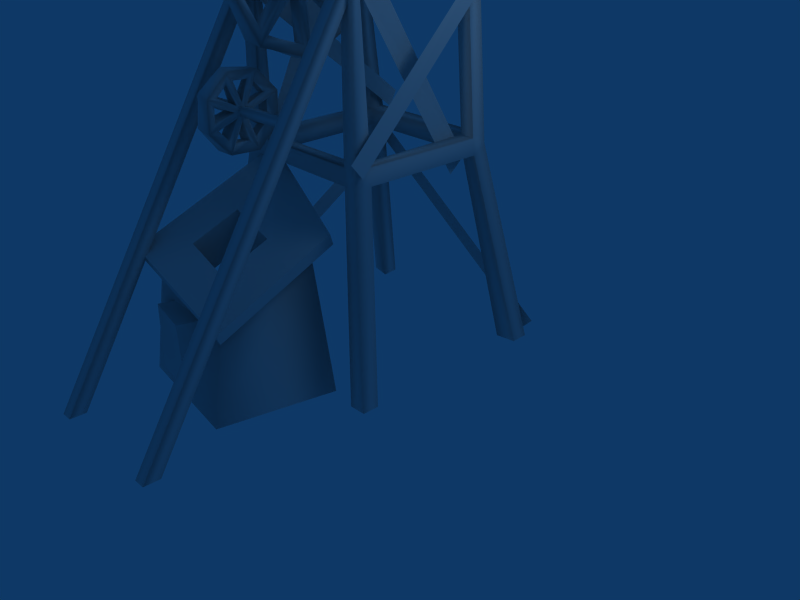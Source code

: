 # Source: elevator.blend  (saved by Blender 2.71.0; exported with 4.5.12 LTS)
import bpy
from mathutils import Matrix  # noqa: F401  (used for matrix-valued properties, if any)

bpy.ops.wm.read_factory_settings(use_empty=True)
scene = bpy.context.scene
scene.name = 'Scene'

# ---- collections
col_collection_1 = bpy.data.collections.new('Collection 1'); scene.collection.children.link(col_collection_1)

# ---- materials (node trees are filled in below, after node groups)
mat_material = bpy.data.materials.new('Material')
mat_material.alpha_threshold = 0.0
mat_material.preview_render_type = 'FLAT'
mat_material.diffuse_color = (0.8, 0.7999, 0.7999, 1.0)
mat_material.roughness = 0.5
mat_material.line_color = (0.0, 0.0, 0.0, 1.0)

# ---- material node trees

# ---- world
world_world = bpy.data.worlds.new('World'); scene.world = world_world
world_world.color = (0.05656, 0.2208, 0.4)
world_world.use_sun_shadow = False
world_world.sun_shadow_jitter_overblur = 0.0
world_world.cycles.sampling_method = 'MANUAL'
world_world.cycles.sample_map_resolution = 256

# ---- cameras
cam_camera = bpy.data.cameras.new('Camera')
cam_camera.passepartout_alpha = 0.2
cam_camera.clip_end = 100.0
cam_camera.lens = 35.0
cam_camera.sensor_width = 32.0
cam_camera.sensor_height = 18.0
cam_camera.ortho_scale = 7.314
cam_camera.show_passepartout = False
cam_camera.show_safe_areas = True
cam_camera.dof.focus_distance = 0.0
cam_camera.dof.aperture_fstop = 128.0

# ---- lights
light_spot = bpy.data.lights.new('Spot', 'POINT')
light_spot.transmission_factor = 0.0
light_spot.cutoff_distance = 30.0
light_spot.energy = 100.0
light_spot.shadow_buffer_clip_start = 1.001
light_spot.shadow_soft_size = 1.0
light_spot.shadow_maximum_resolution = 0.006
light_spot.use_absolute_resolution = True
light_spot.cycles.use_multiple_importance_sampling = False

# ---- meshes
me_elev = bpy.data.meshes.new('Elev')
me_elev.from_pydata([(-0.8014, -1.761, 3.109), (-0.8014, -1.761, 3.199), (0.8014, -1.761, 3.109), (0.8014, -1.761, 3.199), (0.8014, -1.669, 3.109), (0.8014, -1.669, 3.199), (-0.8014, -1.669, 3.109), (-0.8014, -1.669, 3.199), (-0.8738, -3.548, 0.02443), (-0.8738, -3.745, 0.02899), (-0.7262, -3.548, 0.02443), (-0.7262, -3.745, 0.02899), (-0.7262, -0.8913, 4.311), (-0.7262, -0.9569, 4.494), (-0.8738, -0.8913, 4.311), (-0.8738, -0.9569, 4.494), (0.7262, -3.548, 0.02443), (0.7262, -3.745, 0.02899), (0.8738, -3.548, 0.02443), (0.8738, -3.745, 0.02899), (0.8738, -0.8913, 4.311), (0.8738, -0.9569, 4.494), (0.7262, -0.8913, 4.311), (0.7262, -0.9569, 4.494), (0.09198, -2.14, 2.994), (0.09198, -2.125, 3.338), (-0.09198, -2.107, 3.373), (0.09198, -1.309, 2.958), (0.09198, -1.563, 2.725), (-0.09198, -1.6, 2.713), (0.09198, -1.717, 3.148), (0.09198, -1.294, 3.302), (-0.09198, -1.327, 2.923), (0.09198, -1.907, 2.74), (-0.09198, -2.152, 3.032), (0.09198, -1.527, 3.556), (-0.09198, -1.282, 3.265), (0.09198, -1.871, 3.571), (-0.09198, -1.492, 3.538), (-0.09198, -1.942, 2.758), (-0.09198, -1.834, 3.583), (0.04656, -1.568, 2.863), (0.0617, -1.654, 3.079), (0.04656, -1.446, 2.975), (0.04656, -2.024, 3.244), (0.0617, -1.811, 3.152), (0.04656, -2.031, 3.079), (0.04656, -1.41, 3.052), (0.0617, -1.623, 3.144), (0.04656, -1.402, 3.217), (0.04656, -1.432, 3.297), (0.0617, -1.648, 3.211), (0.04656, -1.544, 3.419), (0.04656, -2.002, 2.999), (0.0617, -1.786, 3.085), (0.04656, -1.89, 2.877), (0.04656, -1.621, 3.455), (0.0617, -1.713, 3.242), (0.04656, -1.786, 3.463), (0.04656, -1.866, 3.433), (0.0617, -1.78, 3.217), (0.04656, -1.988, 3.322), (0.04656, -1.813, 2.841), (0.0617, -1.721, 3.055), (0.04656, -1.648, 2.834), (-0.0765, -1.593, 2.851), (-0.09164, -1.66, 3.074), (-0.0765, -1.462, 2.952), (-0.0765, -2.015, 3.271), (-0.09164, -1.81, 3.16), (-0.0765, -2.036, 3.107), (-0.0765, -1.419, 3.025), (-0.09164, -1.624, 3.136), (-0.0765, -1.398, 3.19), (-0.0765, -1.42, 3.272), (-0.09164, -1.643, 3.205), (-0.0765, -1.521, 3.403), (-0.0765, -2.014, 3.024), (-0.09164, -1.791, 3.091), (-0.0765, -1.913, 2.893), (-0.0765, -1.594, 3.446), (-0.09164, -1.705, 3.241), (-0.0765, -1.759, 3.467), (-0.0765, -1.841, 3.445), (-0.09164, -1.774, 3.222), (-0.0765, -1.972, 3.344), (-0.0765, -1.84, 2.85), (-0.09164, -1.729, 3.055), (-0.0765, -1.675, 2.829), (0.09333, -1.756, 4.325), (0.09333, -1.558, 4.953), (-0.09333, -1.508, 5.008), (0.09333, -0.2415, 3.847), (0.09333, -0.8251, 3.544), (-0.09333, -0.9, 3.54), (0.09333, -0.9, 4.4), (0.09333, -0.04369, 4.475), (-0.09333, -0.2922, 3.792), (0.09333, -1.453, 3.742), (-0.09333, -1.76, 4.4), (0.09333, -0.3475, 5.058), (-0.09333, -0.04042, 4.4), (0.09333, -0.9749, 5.256), (-0.09333, -0.2922, 5.008), (-0.09333, -1.508, 3.792), (-0.09333, -0.9, 5.26), (0.03383, -0.7932, 3.697), (0.06738, -0.8347, 4.275), (0.03383, -0.3857, 3.909), (0.03383, -1.472, 4.821), (0.06738, -1.035, 4.443), (0.03383, -1.611, 4.383), (0.03383, -0.3276, 3.979), (0.06738, -0.7651, 4.357), (0.03383, -0.1894, 4.417), (0.03383, -0.1973, 4.507), (0.06738, -0.7746, 4.465), (0.03383, -0.4094, 4.914), (0.03383, -1.603, 4.293), (0.06738, -1.025, 4.335), (0.03383, -1.391, 3.886), (0.03383, -0.4787, 4.972), (0.06738, -0.8575, 4.535), (0.03383, -0.9168, 5.111), (0.03383, -1.007, 5.103), (0.06738, -0.9653, 4.525), (0.03383, -1.414, 4.891), (0.03383, -1.321, 3.828), (0.06738, -0.9425, 4.265), (0.03383, -0.8832, 3.689), (-0.03357, -0.8548, 3.691), (-0.06713, -0.8459, 4.269), (-0.03357, -0.4304, 3.866), (-0.03357, -1.434, 4.87), (-0.06713, -1.031, 4.454), (-0.03357, -1.609, 4.445), (-0.03357, -0.3665, 3.93), (-0.06713, -0.7693, 4.346), (-0.03357, -0.1907, 4.355), (-0.03357, -0.1907, 4.445), (-0.06713, -0.7693, 4.454), (-0.03357, -0.3665, 4.87), (-0.03357, -1.609, 4.355), (-0.06713, -1.031, 4.346), (-0.03357, -1.434, 3.93), (-0.03357, -0.4304, 4.934), (-0.06713, -0.8459, 4.531), (-0.03357, -0.8548, 5.109), (-0.03357, -0.9452, 5.109), (-0.06713, -0.9541, 4.531), (-0.03357, -1.37, 4.934), (-0.03357, -1.37, 3.866), (-0.06713, -0.9541, 4.269), (-0.03357, -0.9452, 3.691), (0.7571, -0.8654, 4.382), (0.772, 0.6116, 4.356), (0.9473, 0.6157, 4.351), (0.7581, 0.787, 4.353), (0.937, 0.7886, 4.557), (0.9965, 0.8917, 2.475), (-0.7048, 0.6815, 2.606), (0.8097, 0.6998, 2.577), (0.8063, 0.8844, 2.588), (-0.7323, 0.6828, 4.329), (-0.7204, 0.523, 4.329), (1.284, -1.296, -0.08003), (1.284, -1.086, -0.08175), (0.9741, -0.8233, 2.359), (-0.6727, -0.8418, 2.592), (-0.9011, 0.6773, 2.603), (-0.8943, -0.8544, 4.385), (-0.7018, -0.8513, 4.384), (-0.9132, 0.5096, 4.322), (-0.6807, -0.8438, 2.397), (-1.084, -1.053, 0.03958), (-1.329, -1.102, 0.04503), (-1.336, -1.311, 0.03919), (-1.14, -1.308, 0.03455), (-0.6971, -1.034, 2.407), (0.7895, -0.8201, 2.557), (0.9697, -0.8229, 2.566), (0.7757, -1.018, 2.359), (1.07, -1.297, -0.08107), (0.9567, -1.019, 2.473), (-0.919, 0.6578, 4.517), (-0.7118, 0.8747, 2.621), (0.9945, 0.699, 2.565), (1.003, 0.7184, 2.362), (1.378, 1.146, -0.077), (1.391, 1.349, -0.06082), (-0.7055, 0.7017, 2.405), (-0.8703, -0.8509, 2.415), (1.194, 1.352, -0.05412), (0.8195, 0.9019, 2.385), (-0.6842, -1.031, 2.602), (-0.7157, 0.898, 2.421), (-1.05, 1.364, 0.06602), (-1.255, 1.369, 0.07562), (-0.8764, -1.034, 2.518), (0.7507, -0.9563, 4.38), (0.7556, -0.8669, 4.49), (-0.7077, -0.8476, 4.488), (-0.9029, -0.9368, 4.486), (-0.719, 0.5147, 4.529), (0.7745, 0.6054, 4.567), (0.9218, -0.9642, 4.486), (-1.007, 1.128, 0.07675), (-0.9027, 0.7035, 2.406), (0.7738, -1.016, 2.566), (-0.7057, -0.9391, 4.382), (0.7908, -0.8215, 2.349), (0.9282, -0.8721, 4.382), (-0.9077, 0.8832, 2.516), (1.023, -1.04, -0.0827), (0.8165, 0.7153, 2.367), (1.134, 1.105, -0.06981), (-0.8625, -0.8446, 2.606), (-1.261, 1.178, 0.08903), (0.9928, 0.9162, 4.326), (1.003, 0.7878, 4.503), (1.029, -0.9831, 2.486), (1.011, -1.118, 2.66), (0.7633, -0.6871, 4.732), (0.7512, -0.9009, 4.56), (0.8168, 0.736, 2.313), (0.8223, 0.5197, 2.143), (-0.6343, 0.9351, 2.608), (-0.6401, 1.036, 2.795), (-0.6319, -1.125, 4.228), (-0.634, -1.004, 4.411), (-0.9166, 0.4886, 4.562), (-0.9109, 0.2966, 4.713), (-0.8807, -0.6642, 2.192), (-0.882, -0.8976, 2.339), (-0.969, 1.002, 2.244), (-0.8218, 0.9648, 2.402), (1.297, 1.425, 0.002436), (1.447, 1.396, 0.1466), (0.3847, -2.406, 1.144), (-0.7544, -2.385, 1.54), (-1.047, -2.481, 0.02493), (0.4646, -1.288, 1.68), (0.5121, -2.693, 0.007221), (-0.4982, -1.126, 2.232), (0.7325, -1.233, -0.0569), (-0.4941, -1.413, 1.502), (0.05952, -1.411, 1.285), (0.1863, -1.631, 1.781), (-0.5685, -1.966, 1.234), (-0.3597, -1.623, 1.97), (0.1366, -2.199, 1.514), (0.6055, -2.618, 1.139), (0.5728, -2.56, 1.004), (-0.9349, -2.547, 1.517), (0.003501, -1.973, 1.019), (-0.4211, -2.182, 1.709), (-0.6974, -0.8579, 2.356), (0.6568, -1.112, 1.707), (-0.8881, -2.601, 1.648), (0.6857, -1.173, 1.849), (-0.6511, -0.8676, 2.485), (-0.9478, -1.097, 0.03143), (-0.09761, -2.679, 1.015), (-0.6481, -2.578, 1.04), (-0.6622, -2.589, 0.2341), (0.05316, -2.327, 1.038), (-0.07849, -2.674, 0.2146), (-0.5055, -2.387, 0.2659), (-0.4901, -2.313, 1.073), (0.06917, -2.4, 0.2333), (-0.9323, 1.161, 2.041), (-0.9152, 1.009, 2.207), (-1.303, -1.289, 0.1671), (-1.282, -1.427, 0.3485)], [], [(1, 0, 3), (2, 0, 6), (7, 5, 4), (5, 7, 1), (3, 0, 2), (4, 2, 6), (6, 7, 4), (3, 5, 1), (13, 15, 9), (13, 11, 10), (10, 8, 14), (9, 15, 14), (11, 13, 9), (12, 13, 10), (12, 10, 14), (8, 9, 14), (21, 23, 17), (21, 19, 18), (18, 16, 22), (17, 23, 22), (19, 21, 17), (20, 21, 18), (20, 18, 22), (16, 17, 22), (24, 25, 26), (27, 28, 29), (81, 82, 58), (80, 81, 57), (31, 27, 32), (85, 83, 59), (33, 24, 34), (35, 31, 36), (84, 85, 61), (83, 84, 60), (37, 35, 38), (88, 86, 62), (28, 33, 39), (25, 37, 40), (87, 88, 64), (86, 87, 63), (34, 24, 26), (32, 27, 29), (36, 31, 32), (39, 33, 34), (38, 35, 36), (40, 37, 38), (29, 28, 39), (26, 25, 40), (43, 41, 28), (41, 42, 30), (42, 43, 27), (46, 44, 25), (44, 45, 30), (45, 46, 24), (49, 47, 27), (47, 48, 30), (48, 49, 31), (52, 50, 31), (50, 51, 30), (51, 52, 35), (55, 53, 24), (53, 54, 30), (54, 55, 33), (58, 56, 35), (56, 57, 30), (57, 58, 37), (61, 59, 37), (59, 60, 30), (60, 61, 25), (64, 62, 33), (62, 63, 30), (63, 64, 28), (67, 65, 41), (66, 67, 43), (65, 66, 42), (70, 68, 44), (69, 70, 46), (68, 69, 45), (73, 71, 47), (72, 73, 49), (71, 72, 48), (76, 74, 50), (75, 76, 52), (74, 75, 51), (79, 77, 53), (78, 79, 55), (77, 78, 54), (82, 80, 56), (57, 81, 58), (56, 80, 57), (61, 85, 59), (60, 84, 61), (59, 83, 60), (64, 88, 62), (63, 87, 64), (62, 86, 63), (27, 43, 28), (28, 41, 30), (30, 42, 27), (24, 46, 25), (25, 44, 30), (30, 45, 24), (31, 49, 27), (27, 47, 30), (30, 48, 31), (35, 52, 31), (31, 50, 30), (30, 51, 35), (33, 55, 24), (24, 53, 30), (30, 54, 33), (37, 58, 35), (35, 56, 30), (30, 57, 37), (25, 61, 37), (37, 59, 30), (30, 60, 25), (28, 64, 33), (33, 62, 30), (30, 63, 28), (43, 67, 41), (42, 66, 43), (41, 65, 42), (46, 70, 44), (45, 69, 46), (44, 68, 45), (49, 73, 47), (48, 72, 49), (47, 71, 48), (52, 76, 50), (51, 75, 52), (50, 74, 51), (55, 79, 53), (54, 78, 55), (53, 77, 54), (58, 82, 56), (89, 90, 91), (92, 93, 94), (146, 147, 123), (145, 146, 122), (96, 92, 97), (150, 148, 124), (98, 89, 99), (100, 96, 101), (149, 150, 126), (148, 149, 125), (102, 100, 103), (153, 151, 127), (93, 98, 104), (90, 102, 105), (152, 153, 129), (151, 152, 128), (99, 89, 91), (97, 92, 94), (101, 96, 97), (104, 98, 99), (103, 100, 101), (105, 102, 103), (94, 93, 104), (91, 90, 105), (108, 106, 93), (106, 107, 95), (107, 108, 92), (111, 109, 90), (109, 110, 95), (110, 111, 89), (114, 112, 92), (112, 113, 95), (113, 114, 96), (117, 115, 96), (115, 116, 95), (116, 117, 100), (120, 118, 89), (118, 119, 95), (119, 120, 98), (123, 121, 100), (121, 122, 95), (122, 123, 102), (126, 124, 102), (124, 125, 95), (125, 126, 90), (129, 127, 98), (127, 128, 95), (128, 129, 93), (132, 130, 106), (131, 132, 108), (130, 131, 107), (135, 133, 109), (134, 135, 111), (133, 134, 110), (138, 136, 112), (137, 138, 114), (136, 137, 113), (141, 139, 115), (140, 141, 117), (139, 140, 116), (144, 142, 118), (143, 144, 120), (142, 143, 119), (147, 145, 121), (122, 146, 123), (121, 145, 122), (126, 150, 124), (125, 149, 126), (124, 148, 125), (129, 153, 127), (128, 152, 129), (127, 151, 128), (92, 108, 93), (93, 106, 95), (95, 107, 92), (89, 111, 90), (90, 109, 95), (95, 110, 89), (96, 114, 92), (92, 112, 95), (95, 113, 96), (100, 117, 96), (96, 115, 95), (95, 116, 100), (98, 120, 89), (89, 118, 95), (95, 119, 98), (102, 123, 100), (100, 121, 95), (95, 122, 102), (90, 126, 102), (102, 124, 95), (95, 125, 90), (93, 129, 98), (98, 127, 95), (95, 128, 93), (108, 132, 106), (107, 131, 108), (106, 130, 107), (111, 135, 109), (110, 134, 111), (109, 133, 110), (114, 138, 112), (113, 137, 114), (112, 136, 113), (117, 141, 115), (116, 140, 117), (115, 139, 116), (120, 144, 118), (119, 143, 120), (118, 142, 119), (123, 147, 121), (154, 155, 156), (157, 158, 159), (160, 161, 162), (163, 164, 160), (155, 164, 163), (165, 166, 167), (168, 160, 169), (170, 171, 168), (164, 171, 170), (160, 164, 172), (173, 174, 175), (176, 177, 178), (161, 179, 180), (181, 182, 165), (167, 180, 183), (184, 163, 185), (159, 186, 187), (187, 188, 189), (190, 173, 191), (189, 192, 193), (179, 168, 194), (195, 196, 197), (178, 194, 198), (193, 162, 159), (171, 154, 199), (160, 168, 173), (200, 201, 202), (201, 203, 184), (203, 204, 158), (204, 200, 205), (206, 190, 207), (185, 162, 193), (158, 156, 186), (183, 208, 181), (156, 155, 161), (161, 160, 190), (209, 199, 205), (168, 179, 210), (164, 155, 204), (211, 156, 158), (154, 211, 180), (155, 157, 162), (209, 202, 198), (157, 163, 184), (211, 205, 183), (199, 154, 179), (171, 209, 194), (212, 185, 195), (205, 199, 208), (208, 194, 178), (210, 213, 182), (173, 210, 181), (174, 173, 178), (186, 180, 167), (214, 215, 188), (210, 214, 187), (213, 210, 167), (154, 171, 201), (190, 206, 196), (214, 190, 195), (215, 214, 193), (171, 164, 203), (211, 154, 156), (162, 157, 159), (185, 160, 162), (185, 163, 160), (157, 155, 163), (183, 165, 167), (216, 168, 169), (216, 170, 168), (172, 164, 170), (169, 160, 172), (191, 173, 175), (198, 176, 178), (186, 161, 180), (183, 181, 165), (212, 184, 185), (159, 187, 189), (207, 190, 191), (159, 189, 193), (208, 179, 194), (212, 195, 197), (209, 171, 199), (190, 160, 173), (205, 200, 202), (202, 201, 184), (184, 203, 158), (158, 204, 205), (217, 206, 207), (195, 185, 193), (159, 158, 186), (186, 156, 161), (214, 161, 190), (202, 209, 205), (173, 168, 210), (203, 164, 204), (205, 211, 158), (179, 154, 180), (161, 155, 162), (194, 209, 198), (158, 157, 184), (180, 211, 183), (208, 199, 179), (168, 171, 194), (183, 205, 208), (181, 208, 178), (181, 210, 182), (178, 173, 181), (177, 174, 178), (187, 186, 167), (187, 214, 188), (167, 210, 187), (166, 213, 167), (200, 154, 201), (195, 190, 196), (193, 214, 195), (192, 215, 193), (201, 171, 203), (218, 219, 220), (219, 221, 220), (222, 223, 224), (223, 225, 224), (226, 227, 228), (227, 229, 228), (230, 231, 232), (231, 233, 232), (234, 236, 235), (235, 236, 237), (238, 239, 240), (241, 238, 242), (243, 241, 244), (245, 246, 247), (248, 245, 249), (247, 250, 251), (254, 248, 255), (251, 258, 253), (259, 251, 252), (260, 259, 257), (250, 255, 258), (255, 249, 260), (249, 247, 259), (242, 238, 240), (244, 241, 242), (261, 243, 244), (249, 245, 247), (255, 248, 249), (259, 247, 251), (250, 254, 255), (252, 251, 253), (257, 259, 252), (256, 260, 257), (251, 250, 258), (258, 255, 260), (260, 249, 259), (262, 263, 264), (265, 262, 266), (266, 264, 267), (265, 268, 263), (266, 262, 264), (269, 265, 266), (269, 266, 267), (262, 265, 263), (270, 271, 272), (271, 273, 272)])
me_elev.polygons.foreach_set('use_smooth', [1, 1, 1, 1, 1, 1, 1, 1, 1, 1, 1, 1, 1, 1, 1, 1, 1, 1, 1, 1, 1, 1, 1, 1, 1, 1, 1, 1, 1, 0, 1, 1, 1, 1, 1, 0, 1, 1, 1, 1, 1, 1, 1, 1, 1, 1, 1, 1, 1, 1, 1, 1, 1, 1, 1, 1, 1, 1, 1, 1, 1, 1, 1, 1, 1, 1, 1, 1, 1, 1, 1, 1, 0, 1, 1, 0, 1, 1, 0, 1, 1, 0, 1, 1, 0, 1, 1, 0, 1, 1, 0, 1, 1, 0, 1, 1, 1, 1, 1, 1, 1, 1, 1, 1, 1, 1, 1, 1, 1, 1, 1, 1, 1, 1, 1, 1, 1, 1, 1, 1, 0, 1, 1, 0, 1, 1, 0, 1, 1, 0, 1, 1, 0, 1, 1, 0, 1, 1, 1, 1, 1, 0, 1, 1, 1, 1, 1, 0, 1, 1, 1, 1, 1, 1, 1, 1, 1, 1, 1, 1, 1, 1, 1, 1, 1, 1, 1, 1, 1, 1, 1, 1, 1, 1, 1, 1, 1, 1, 1, 1, 1, 1, 1, 1, 0, 1, 1, 0, 1, 1, 0, 1, 1, 0, 1, 1, 0, 1, 1, 0, 1, 1, 0, 1, 1, 0, 1, 1, 1, 1, 1, 1, 1, 1, 1, 1, 1, 1, 1, 1, 1, 1, 1, 1, 1, 1, 1, 1, 1, 1, 1, 1, 0, 1, 1, 0, 1, 1, 0, 1, 1, 0, 1, 1, 0, 1, 1, 0, 1, 1, 1, 1, 1, 1, 1, 1, 1, 1, 1, 1, 1, 1, 1, 1, 1, 1, 1, 1, 1, 1, 1, 1, 1, 1, 1, 1, 1, 1, 1, 1, 1, 1, 1, 1, 1, 1, 1, 1, 1, 1, 1, 1, 1, 1, 1, 1, 1, 1, 1, 1, 1, 1, 1, 1, 1, 1, 1, 1, 1, 1, 1, 1, 1, 1, 1, 1, 1, 1, 1, 1, 1, 1, 1, 1, 1, 1, 1, 1, 1, 1, 1, 1, 1, 1, 1, 1, 1, 1, 1, 1, 1, 1, 1, 1, 1, 1, 1, 1, 1, 1, 1, 1, 1, 1, 1, 1, 1, 1, 1, 1, 1, 1, 1, 1, 1, 1, 0, 0, 0, 0, 0, 0, 0, 0, 0, 0, 1, 1, 1, 0, 0, 0, 0, 0, 0, 0, 0, 0, 0, 1, 1, 1, 0, 0, 0, 0, 0, 0, 0, 0, 0, 0, 0, 0, 0, 0, 0, 0, 0, 0, 0, 0])
_uv = me_elev.uv_layers.new(name='UVTex')
_uv.uv.foreach_set('vector', [0.562, 0.9164, 0.562, 0.936, 0.2574, 0.9164, 0.2574, 0.937, 0.562, 0.936, 0.562, 0.9536, 0.562, 0.9712, 0.2574, 0.9722, 0.2574, 0.9546, 0.2574, 0.9722, 0.562, 0.9712, 0.562, 0.9937, 0.2574, 0.9164, 0.562, 0.936, 0.2574, 0.937, 0.2574, 0.9546, 0.2574, 0.937, 0.562, 0.9536, 0.562, 0.9536, 0.562, 0.9712, 0.2574, 0.9546, 0.2574, 0.9927, 0.2574, 0.9722, 0.562, 0.9937, 0.9659, 0.01081, 0.9926, 0.01081, 0.9919, 0.9944, 0.9659, 0.01081, 0.9652, 0.9944, 0.9391, 0.9944, 0.9391, 0.9944, 0.9155, 0.9944, 0.9141, 0.01081, 0.8887, 0.9944, 0.8887, 0.01081, 0.9141, 0.01081, 0.9652, 0.9944, 0.9659, 0.01081, 0.9919, 0.9944, 0.9377, 0.01081, 0.9659, 0.01081, 0.9391, 0.9944, 0.9377, 0.01081, 0.9391, 0.9944, 0.9141, 0.01081, 0.9155, 0.9944, 0.8887, 0.9944, 0.9141, 0.01081, 0.9658, 0.01078, 0.9925, 0.01078, 0.9918, 0.9944, 0.9658, 0.01078, 0.9651, 0.9944, 0.939, 0.9944, 0.939, 0.9944, 0.9154, 0.9944, 0.9141, 0.01078, 0.8886, 0.9944, 0.8886, 0.01078, 0.9141, 0.01078, 0.9651, 0.9944, 0.9658, 0.01078, 0.9918, 0.9944, 0.9376, 0.01078, 0.9658, 0.01078, 0.939, 0.9944, 0.9376, 0.01078, 0.939, 0.9944, 0.9141, 0.01078, 0.9154, 0.9944, 0.8886, 0.9944, 0.9141, 0.01078, 0.2691, 0.8825, 0.3355, 0.8823, 0.3355, 0.9039, 0.3355, 0.8823, 0.2691, 0.8825, 0.2691, 0.9041, 0.3294, 0.8048, 0.2972, 0.8027, 0.2972, 0.7857, 0.2745, 0.8028, 0.2423, 0.8045, 0.2423, 0.7834, 0.2691, 0.8825, 0.3355, 0.8823, 0.3355, 0.9039, 0.2972, 0.8027, 0.2745, 0.8028, 0.2743, 0.7857, 0.3355, 0.8823, 0.2691, 0.8825, 0.2691, 0.9041, 0.3355, 0.8823, 0.2691, 0.8825, 0.2691, 0.9041, 0.3294, 0.8048, 0.2972, 0.8027, 0.2972, 0.7857, 0.2745, 0.8028, 0.2423, 0.8045, 0.2423, 0.7834, 0.2691, 0.8825, 0.3355, 0.8823, 0.3355, 0.9039, 0.2972, 0.8027, 0.2745, 0.8028, 0.2743, 0.7857, 0.2691, 0.8825, 0.3355, 0.8823, 0.3355, 0.9039, 0.3355, 0.8823, 0.2691, 0.8825, 0.2691, 0.9041, 0.3294, 0.8048, 0.2972, 0.8027, 0.2972, 0.7857, 0.2745, 0.8028, 0.2423, 0.8045, 0.2423, 0.7834, 0.2691, 0.9041, 0.2691, 0.8825, 0.3355, 0.9039, 0.3355, 0.9039, 0.3355, 0.8823, 0.2691, 0.9041, 0.2691, 0.9041, 0.2691, 0.8825, 0.3355, 0.9039, 0.3355, 0.9039, 0.3355, 0.8823, 0.2691, 0.9041, 0.3355, 0.9039, 0.3355, 0.8823, 0.2691, 0.9041, 0.2691, 0.9041, 0.2691, 0.8825, 0.3355, 0.9039, 0.2691, 0.9041, 0.2691, 0.8825, 0.3355, 0.9039, 0.3355, 0.9039, 0.3355, 0.8823, 0.2691, 0.9041, 0.528, 0.7966, 0.5103, 0.7801, 0.5109, 0.7562, 0.5103, 0.7801, 0.4935, 0.815, 0.4818, 0.8265, 0.4935, 0.815, 0.528, 0.7966, 0.552, 0.7974, 0.4279, 0.8149, 0.4288, 0.8392, 0.4115, 0.8556, 0.4288, 0.8392, 0.4653, 0.8264, 0.4818, 0.8265, 0.4653, 0.8264, 0.4279, 0.8149, 0.4115, 0.7974, 0.5356, 0.8381, 0.5347, 0.8138, 0.552, 0.7974, 0.5347, 0.8138, 0.4982, 0.8266, 0.4818, 0.8265, 0.4982, 0.8266, 0.5356, 0.8381, 0.552, 0.8556, 0.5116, 0.8728, 0.5282, 0.855, 0.552, 0.8556, 0.5282, 0.855, 0.4933, 0.8382, 0.4818, 0.8265, 0.4933, 0.8382, 0.5116, 0.8728, 0.5109, 0.8968, 0.4519, 0.7802, 0.4353, 0.798, 0.4115, 0.7974, 0.4353, 0.798, 0.4702, 0.8148, 0.4818, 0.8265, 0.4702, 0.8148, 0.4519, 0.7802, 0.4527, 0.7562, 0.4702, 0.8804, 0.4944, 0.8795, 0.5109, 0.8968, 0.4944, 0.8795, 0.4816, 0.843, 0.4818, 0.8265, 0.4816, 0.843, 0.4702, 0.8804, 0.4527, 0.8968, 0.4355, 0.8564, 0.4533, 0.8729, 0.4527, 0.8968, 0.4533, 0.8729, 0.47, 0.8381, 0.4818, 0.8265, 0.47, 0.8381, 0.4355, 0.8564, 0.4115, 0.8556, 0.4934, 0.7727, 0.4691, 0.7735, 0.4527, 0.7562, 0.4691, 0.7735, 0.4819, 0.8101, 0.4818, 0.8265, 0.4819, 0.8101, 0.4934, 0.7727, 0.5109, 0.7562, 0.2972, 0.8027, 0.2745, 0.8028, 0.2743, 0.7857, 0.3294, 0.8048, 0.2972, 0.8027, 0.2972, 0.7857, 0.2745, 0.8028, 0.2423, 0.8045, 0.2423, 0.7834, 0.2972, 0.8027, 0.2745, 0.8028, 0.2743, 0.7857, 0.3294, 0.8048, 0.2972, 0.8027, 0.2972, 0.7857, 0.2745, 0.8028, 0.2423, 0.8045, 0.2423, 0.7834, 0.2972, 0.8027, 0.2745, 0.8028, 0.2743, 0.7857, 0.3294, 0.8048, 0.2972, 0.8027, 0.2972, 0.7857, 0.2745, 0.8028, 0.2423, 0.8045, 0.2423, 0.7834, 0.2972, 0.8027, 0.2745, 0.8028, 0.2743, 0.7857, 0.3294, 0.8048, 0.2972, 0.8027, 0.2972, 0.7857, 0.2745, 0.8028, 0.2423, 0.8045, 0.2423, 0.7834, 0.2972, 0.8027, 0.2745, 0.8028, 0.2743, 0.7857, 0.3294, 0.8048, 0.2972, 0.8027, 0.2972, 0.7857, 0.2745, 0.8028, 0.2423, 0.8045, 0.2423, 0.7834, 0.2972, 0.8027, 0.2745, 0.8028, 0.2743, 0.7857, 0.3294, 0.7836, 0.3294, 0.8048, 0.2972, 0.7857, 0.2743, 0.7857, 0.2745, 0.8028, 0.2423, 0.7834, 0.2972, 0.7857, 0.2972, 0.8027, 0.2743, 0.7857, 0.3294, 0.7836, 0.3294, 0.8048, 0.2972, 0.7857, 0.2743, 0.7857, 0.2745, 0.8028, 0.2423, 0.7834, 0.2972, 0.7857, 0.2972, 0.8027, 0.2743, 0.7857, 0.3294, 0.7836, 0.3294, 0.8048, 0.2972, 0.7857, 0.2743, 0.7857, 0.2745, 0.8028, 0.2423, 0.7834, 0.552, 0.7974, 0.528, 0.7966, 0.5109, 0.7562, 0.5109, 0.7562, 0.5103, 0.7801, 0.4818, 0.8265, 0.4818, 0.8265, 0.4935, 0.815, 0.552, 0.7974, 0.4115, 0.7974, 0.4279, 0.8149, 0.4115, 0.8556, 0.4115, 0.8556, 0.4288, 0.8392, 0.4818, 0.8265, 0.4818, 0.8265, 0.4653, 0.8264, 0.4115, 0.7974, 0.552, 0.8556, 0.5356, 0.8381, 0.552, 0.7974, 0.552, 0.7974, 0.5347, 0.8138, 0.4818, 0.8265, 0.4818, 0.8265, 0.4982, 0.8266, 0.552, 0.8556, 0.5109, 0.8968, 0.5116, 0.8728, 0.552, 0.8556, 0.552, 0.8556, 0.5282, 0.855, 0.4818, 0.8265, 0.4818, 0.8265, 0.4933, 0.8382, 0.5109, 0.8968, 0.4527, 0.7562, 0.4519, 0.7802, 0.4115, 0.7974, 0.4115, 0.7974, 0.4353, 0.798, 0.4818, 0.8265, 0.4818, 0.8265, 0.4702, 0.8148, 0.4527, 0.7562, 0.4527, 0.8968, 0.4702, 0.8804, 0.5109, 0.8968, 0.5109, 0.8968, 0.4944, 0.8795, 0.4818, 0.8265, 0.4818, 0.8265, 0.4816, 0.843, 0.4527, 0.8968, 0.4115, 0.8556, 0.4355, 0.8564, 0.4527, 0.8968, 0.4527, 0.8968, 0.4533, 0.8729, 0.4818, 0.8265, 0.4818, 0.8265, 0.47, 0.8381, 0.4115, 0.8556, 0.5109, 0.7562, 0.4934, 0.7727, 0.4527, 0.7562, 0.4527, 0.7562, 0.4691, 0.7735, 0.4818, 0.8265, 0.4818, 0.8265, 0.4819, 0.8101, 0.5109, 0.7562, 0.2972, 0.7857, 0.2972, 0.8027, 0.2743, 0.7857, 0.3294, 0.7836, 0.3294, 0.8048, 0.2972, 0.7857, 0.2743, 0.7857, 0.2745, 0.8028, 0.2423, 0.7834, 0.2972, 0.7857, 0.2972, 0.8027, 0.2743, 0.7857, 0.3294, 0.7836, 0.3294, 0.8048, 0.2972, 0.7857, 0.2743, 0.7857, 0.2745, 0.8028, 0.2423, 0.7834, 0.2972, 0.7857, 0.2972, 0.8027, 0.2743, 0.7857, 0.3294, 0.7836, 0.3294, 0.8048, 0.2972, 0.7857, 0.2743, 0.7857, 0.2745, 0.8028, 0.2423, 0.7834, 0.2972, 0.7857, 0.2972, 0.8027, 0.2743, 0.7857, 0.3294, 0.7836, 0.3294, 0.8048, 0.2972, 0.7857, 0.2743, 0.7857, 0.2745, 0.8028, 0.2423, 0.7834, 0.2972, 0.7857, 0.2972, 0.8027, 0.2743, 0.7857, 0.3294, 0.7836, 0.3294, 0.8048, 0.2972, 0.7857, 0.2743, 0.7857, 0.2745, 0.8028, 0.2423, 0.7834, 0.2972, 0.7857, 0.2972, 0.8027, 0.2743, 0.7857, 0.2669, 0.8443, 0.3688, 0.8445, 0.3688, 0.869, 0.3688, 0.8445, 0.2669, 0.8443, 0.2669, 0.8689, 0.4189, 0.7763, 0.3508, 0.7715, 0.3508, 0.758, 0.2893, 0.771, 0.2209, 0.7763, 0.221, 0.7527, 0.2669, 0.8443, 0.3688, 0.8445, 0.3688, 0.869, 0.3508, 0.7715, 0.2893, 0.771, 0.2893, 0.7575, 0.3688, 0.8445, 0.2669, 0.8443, 0.2669, 0.8689, 0.3688, 0.8445, 0.2669, 0.8443, 0.2669, 0.8689, 0.4189, 0.7763, 0.3508, 0.7715, 0.3508, 0.758, 0.2893, 0.771, 0.2209, 0.7763, 0.221, 0.7527, 0.2669, 0.8443, 0.3688, 0.8445, 0.3688, 0.869, 0.2893, 0.7575, 0.3508, 0.758, 0.3508, 0.7715, 0.2669, 0.8443, 0.3688, 0.8445, 0.3688, 0.869, 0.3688, 0.8445, 0.2669, 0.8443, 0.2669, 0.8689, 0.221, 0.7527, 0.2893, 0.7575, 0.2893, 0.771, 0.3508, 0.758, 0.419, 0.7528, 0.4189, 0.7763, 0.2669, 0.8689, 0.2669, 0.8443, 0.3688, 0.869, 0.3688, 0.869, 0.3688, 0.8445, 0.2669, 0.8689, 0.2669, 0.8689, 0.2669, 0.8443, 0.3688, 0.869, 0.3688, 0.869, 0.3688, 0.8445, 0.2669, 0.8689, 0.3688, 0.869, 0.3688, 0.8445, 0.2669, 0.8689, 0.2669, 0.8689, 0.2669, 0.8443, 0.3688, 0.869, 0.2669, 0.8689, 0.2669, 0.8443, 0.3688, 0.869, 0.3688, 0.869, 0.3688, 0.8445, 0.2669, 0.8689, 0.1574, 0.769, 0.09862, 0.7706, 0.07783, 0.7506, 0.09862, 0.7706, 0.1287, 0.8517, 0.1284, 0.8727, 0.1287, 0.8517, 0.1574, 0.769, 0.179, 0.7506, 0.03458, 0.9256, 0.07726, 0.966, 0.07783, 0.9948, 0.07726, 0.966, 0.1133, 0.8874, 0.1284, 0.8727, 0.1133, 0.8874, 0.03458, 0.9256, 0.006318, 0.9233, 0.2222, 0.8199, 0.1795, 0.7795, 0.179, 0.7506, 0.1795, 0.7795, 0.1435, 0.8581, 0.1284, 0.8727, 0.1435, 0.8581, 0.2222, 0.8199, 0.2505, 0.8222, 0.2321, 0.9017, 0.2305, 0.843, 0.2505, 0.8222, 0.2305, 0.843, 0.1494, 0.873, 0.1284, 0.8727, 0.1494, 0.873, 0.2321, 0.9017, 0.2505, 0.9233, 0.02469, 0.8438, 0.02631, 0.9025, 0.006318, 0.9233, 0.02631, 0.9025, 0.1074, 0.8724, 0.1284, 0.8727, 0.1074, 0.8724, 0.02469, 0.8438, 0.006317, 0.8222, 0.1812, 0.9665, 0.2216, 0.9239, 0.2505, 0.9233, 0.2216, 0.9239, 0.143, 0.8878, 0.1284, 0.8727, 0.143, 0.8878, 0.1812, 0.9665, 0.179, 0.9948, 0.09942, 0.9764, 0.1582, 0.9748, 0.179, 0.9948, 0.1582, 0.9748, 0.1281, 0.8937, 0.1284, 0.8727, 0.1281, 0.8937, 0.09942, 0.9764, 0.07783, 0.9948, 0.07555, 0.7789, 0.03516, 0.8216, 0.006317, 0.8222, 0.03516, 0.8216, 0.1138, 0.8577, 0.1284, 0.8727, 0.1138, 0.8577, 0.07555, 0.7789, 0.07783, 0.7506, 0.3508, 0.7715, 0.2893, 0.771, 0.2893, 0.7575, 0.4189, 0.7763, 0.3508, 0.7715, 0.3508, 0.758, 0.2893, 0.771, 0.2209, 0.7763, 0.221, 0.7527, 0.3508, 0.7715, 0.2893, 0.771, 0.2893, 0.7575, 0.4189, 0.7763, 0.3508, 0.7715, 0.3508, 0.758, 0.2893, 0.771, 0.2209, 0.7763, 0.221, 0.7527, 0.3508, 0.7715, 0.2893, 0.771, 0.2893, 0.7575, 0.4189, 0.7763, 0.3508, 0.7715, 0.3508, 0.758, 0.2893, 0.771, 0.2209, 0.7763, 0.221, 0.7527, 0.3508, 0.7715, 0.2893, 0.771, 0.2893, 0.7575, 0.4189, 0.7763, 0.3508, 0.7715, 0.3508, 0.758, 0.2893, 0.771, 0.2209, 0.7763, 0.221, 0.7527, 0.3508, 0.7715, 0.2893, 0.771, 0.2893, 0.7575, 0.4189, 0.7763, 0.3508, 0.7715, 0.3508, 0.758, 0.2893, 0.771, 0.2209, 0.7763, 0.221, 0.7527, 0.3508, 0.7715, 0.2893, 0.771, 0.2893, 0.7575, 0.419, 0.7528, 0.4189, 0.7763, 0.3508, 0.758, 0.2893, 0.7575, 0.2893, 0.771, 0.221, 0.7527, 0.3508, 0.758, 0.3508, 0.7715, 0.2893, 0.7575, 0.419, 0.7528, 0.4189, 0.7763, 0.3508, 0.758, 0.2893, 0.7575, 0.2893, 0.771, 0.221, 0.7527, 0.2893, 0.771, 0.2893, 0.7575, 0.3508, 0.7715, 0.2209, 0.7763, 0.221, 0.7527, 0.2893, 0.771, 0.3508, 0.7715, 0.3508, 0.758, 0.4189, 0.7763, 0.179, 0.7506, 0.1574, 0.769, 0.07783, 0.7506, 0.07783, 0.7506, 0.09862, 0.7706, 0.1284, 0.8727, 0.1284, 0.8727, 0.1287, 0.8517, 0.179, 0.7506, 0.006318, 0.9233, 0.03458, 0.9256, 0.07783, 0.9948, 0.07783, 0.9948, 0.07726, 0.966, 0.1284, 0.8727, 0.1284, 0.8727, 0.1133, 0.8874, 0.006318, 0.9233, 0.2505, 0.8222, 0.2222, 0.8199, 0.179, 0.7506, 0.179, 0.7506, 0.1795, 0.7795, 0.1284, 0.8727, 0.1284, 0.8727, 0.1435, 0.8581, 0.2505, 0.8222, 0.2505, 0.9233, 0.2321, 0.9017, 0.2505, 0.8222, 0.2505, 0.8222, 0.2305, 0.843, 0.1284, 0.8727, 0.1284, 0.8727, 0.1494, 0.873, 0.2505, 0.9233, 0.006317, 0.8222, 0.02469, 0.8438, 0.006318, 0.9233, 0.006318, 0.9233, 0.02631, 0.9025, 0.1284, 0.8727, 0.1284, 0.8727, 0.1074, 0.8724, 0.006317, 0.8222, 0.179, 0.9948, 0.1812, 0.9665, 0.2505, 0.9233, 0.2505, 0.9233, 0.2216, 0.9239, 0.1284, 0.8727, 0.1284, 0.8727, 0.143, 0.8878, 0.179, 0.9948, 0.07783, 0.9948, 0.09942, 0.9764, 0.179, 0.9948, 0.179, 0.9948, 0.1582, 0.9748, 0.1284, 0.8727, 0.1284, 0.8727, 0.1281, 0.8937, 0.07783, 0.9948, 0.07783, 0.7506, 0.07555, 0.7789, 0.006317, 0.8222, 0.006317, 0.8222, 0.03516, 0.8216, 0.1284, 0.8727, 0.1284, 0.8727, 0.1138, 0.8577, 0.07783, 0.7506, 0.3508, 0.758, 0.3508, 0.7715, 0.2893, 0.7575, 0.419, 0.7528, 0.4189, 0.7763, 0.3508, 0.758, 0.2893, 0.7575, 0.2893, 0.771, 0.221, 0.7527, 0.3508, 0.758, 0.3508, 0.7715, 0.2893, 0.7575, 0.419, 0.7528, 0.4189, 0.7763, 0.3508, 0.758, 0.2893, 0.7575, 0.2893, 0.771, 0.221, 0.7527, 0.3508, 0.758, 0.3508, 0.7715, 0.2893, 0.7575, 0.419, 0.7528, 0.4189, 0.7763, 0.3508, 0.758, 0.2893, 0.7575, 0.2893, 0.771, 0.221, 0.7527, 0.3508, 0.758, 0.3508, 0.7715, 0.2893, 0.7575, 0.419, 0.7528, 0.4189, 0.7763, 0.3508, 0.758, 0.2893, 0.7575, 0.2893, 0.771, 0.221, 0.7527, 0.3508, 0.758, 0.3508, 0.7715, 0.2893, 0.7575, 0.419, 0.7528, 0.4189, 0.7763, 0.3508, 0.758, 0.2893, 0.7575, 0.2893, 0.771, 0.221, 0.7527, 0.3508, 0.758, 0.3508, 0.7715, 0.2893, 0.7575, 0.8528, 0.9657, 0.603, 0.9657, 0.603, 0.9396, 0.546, 0.7223, 0.5227, 0.7619, 0.5227, 0.4379, 0.8745, 0.7921, 0.5739, 0.7918, 0.5739, 0.7674, 0.8497, 0.7223, 0.822, 0.7223, 0.8241, 0.4692, 0.6078, 0.9399, 0.8441, 0.9395, 0.8439, 0.9634, 0.6234, 0.0124, 0.6487, 0.0124, 0.6507, 0.4222, 0.8767, 0.8176, 0.5738, 0.8176, 0.5738, 0.7922, 0.7953, 0.7223, 0.7719, 0.7223, 0.7718, 0.4692, 0.603, 0.9396, 0.8528, 0.9396, 0.8528, 0.9657, 0.8241, 0.4692, 0.822, 0.7223, 0.8007, 0.7223, 0.7705, 0.4222, 0.7726, 0.0124, 0.7953, 0.0124, 0.7248, 0.0124, 0.7495, 0.0124, 0.7474, 0.4222, 0.5738, 0.7913, 0.8767, 0.7913, 0.8767, 0.8166, 0.698, 0.4222, 0.6979, 0.0124, 0.7193, 0.0124, 0.6507, 0.4222, 0.6504, 0.4692, 0.6234, 0.4508, 0.876, 0.7619, 0.8497, 0.7223, 0.8518, 0.4692, 0.6176, 0.438, 0.5941, 0.4692, 0.5944, 0.4222, 0.5944, 0.4222, 0.5925, 0.0124, 0.6176, 0.0124, 0.5738, 0.8431, 0.8767, 0.8431, 0.8767, 0.8689, 0.5227, 0.0124, 0.5449, 0.0124, 0.5483, 0.4222, 0.5739, 0.7943, 0.8745, 0.7946, 0.8745, 0.8185, 0.8518, 0.4222, 0.8534, 0.0124, 0.876, 0.0124, 0.7474, 0.4222, 0.7484, 0.4692, 0.7248, 0.4535, 0.5483, 0.4222, 0.5485, 0.4692, 0.5227, 0.4379, 0.562, 0.9536, 0.2574, 0.9546, 0.2574, 0.937, 0.5738, 0.8176, 0.8767, 0.8176, 0.8767, 0.8431, 0.2574, 0.9722, 0.562, 0.9712, 0.562, 0.9937, 0.8462, 0.9126, 0.607, 0.9126, 0.5751, 0.8853, 0.8433, 0.9153, 0.6068, 0.9143, 0.5726, 0.8859, 0.6019, 0.8853, 0.8529, 0.8853, 0.8765, 0.9126, 0.8277, 0.0124, 0.8262, 0.4222, 0.8019, 0.4222, 0.8745, 0.8664, 0.5739, 0.8674, 0.5739, 0.8424, 0.6176, 0.7619, 0.5911, 0.7223, 0.5941, 0.4692, 0.7193, 0.4514, 0.6979, 0.4692, 0.698, 0.4222, 0.5911, 0.7223, 0.5686, 0.7223, 0.5713, 0.4692, 0.5739, 0.7918, 0.8745, 0.7921, 0.8745, 0.8169, 0.562, 0.936, 0.2574, 0.937, 0.2574, 0.9164, 0.8745, 0.7946, 0.5739, 0.7943, 0.5739, 0.7689, 0.8441, 0.9395, 0.6078, 0.9399, 0.6068, 0.9143, 0.8528, 0.9396, 0.603, 0.9396, 0.5751, 0.9126, 0.6676, 0.7223, 0.644, 0.7223, 0.6504, 0.4692, 0.5686, 0.7223, 0.546, 0.7223, 0.5485, 0.4692, 0.7484, 0.7223, 0.7248, 0.7619, 0.7248, 0.4535, 0.6078, 0.9638, 0.8439, 0.9634, 0.8775, 0.9911, 0.644, 0.7223, 0.6234, 0.7619, 0.6234, 0.4508, 0.6911, 0.7223, 0.6676, 0.7223, 0.6736, 0.4692, 0.7719, 0.7223, 0.7484, 0.7223, 0.7484, 0.4692, 0.876, 0.4381, 0.8518, 0.4692, 0.8518, 0.4222, 0.7193, 0.7619, 0.6911, 0.7223, 0.6979, 0.4692, 0.5739, 0.8183, 0.8745, 0.8185, 0.8745, 0.8425, 0.6739, 0.4222, 0.6727, 0.0124, 0.6979, 0.0124, 0.8745, 0.866, 0.5739, 0.8679, 0.5739, 0.8437, 0.7726, 0.0124, 0.7705, 0.4222, 0.7474, 0.4222, 0.5738, 0.8166, 0.8767, 0.8166, 0.8767, 0.8429, 0.5713, 0.4222, 0.568, 0.0124, 0.5925, 0.0124, 0.8767, 0.8686, 0.5738, 0.8681, 0.5738, 0.8424, 0.6727, 0.0124, 0.6739, 0.4222, 0.6507, 0.4222, 0.2574, 0.9546, 0.562, 0.9536, 0.562, 0.9712, 0.8262, 0.4222, 0.8277, 0.0124, 0.8534, 0.0124, 0.5739, 0.8177, 0.8745, 0.8169, 0.8745, 0.8416, 0.568, 0.0124, 0.5713, 0.4222, 0.5483, 0.4222, 0.8528, 0.9396, 0.603, 0.9396, 0.607, 0.9126, 0.8528, 0.9396, 0.8528, 0.9657, 0.603, 0.9396, 0.5485, 0.4692, 0.546, 0.7223, 0.5227, 0.4379, 0.8745, 0.7677, 0.8745, 0.7921, 0.5739, 0.7674, 0.8518, 0.4692, 0.8497, 0.7223, 0.8241, 0.4692, 0.6078, 0.9638, 0.6078, 0.9399, 0.8439, 0.9634, 0.6234, 0.4508, 0.6234, 0.0124, 0.6507, 0.4222, 0.8767, 0.7922, 0.8767, 0.8176, 0.5738, 0.7922, 0.7953, 0.4692, 0.7953, 0.7223, 0.7718, 0.4692, 0.603, 0.9657, 0.603, 0.9396, 0.8528, 0.9657, 0.8027, 0.4692, 0.8241, 0.4692, 0.8007, 0.7223, 0.7953, 0.4222, 0.7705, 0.4222, 0.7953, 0.0124, 0.7248, 0.4535, 0.7248, 0.0124, 0.7474, 0.4222, 0.5738, 0.8166, 0.5738, 0.7913, 0.8767, 0.8166, 0.7193, 0.4514, 0.698, 0.4222, 0.7193, 0.0124, 0.876, 0.4381, 0.876, 0.7619, 0.8518, 0.4692, 0.6176, 0.438, 0.5944, 0.4222, 0.6176, 0.0124, 0.5738, 0.8689, 0.5738, 0.8431, 0.8767, 0.8689, 0.5227, 0.4379, 0.5227, 0.0124, 0.5483, 0.4222, 0.5739, 0.8183, 0.5739, 0.7943, 0.8745, 0.8185, 0.876, 0.4381, 0.8518, 0.4222, 0.876, 0.0124, 0.562, 0.936, 0.562, 0.9536, 0.2574, 0.937, 0.5738, 0.8431, 0.5738, 0.8176, 0.8767, 0.8431, 0.2574, 0.9927, 0.2574, 0.9722, 0.562, 0.9937, 0.8762, 0.8853, 0.8462, 0.9126, 0.5751, 0.8853, 0.8756, 0.8881, 0.8433, 0.9153, 0.5726, 0.8859, 0.5751, 0.9126, 0.6019, 0.8853, 0.8765, 0.9126, 0.8033, 0.0124, 0.8277, 0.0124, 0.8019, 0.4222, 0.8745, 0.8416, 0.8745, 0.8664, 0.5739, 0.8424, 0.6176, 0.438, 0.6176, 0.7619, 0.5941, 0.4692, 0.5941, 0.4692, 0.5911, 0.7223, 0.5713, 0.4692, 0.5739, 0.8177, 0.5739, 0.7918, 0.8745, 0.8169, 0.562, 0.9164, 0.562, 0.936, 0.2574, 0.9164, 0.8745, 0.7707, 0.8745, 0.7946, 0.5739, 0.7689, 0.8433, 0.9153, 0.8441, 0.9395, 0.6068, 0.9143, 0.8765, 0.9126, 0.8528, 0.9396, 0.5751, 0.9126, 0.6736, 0.4692, 0.6676, 0.7223, 0.6504, 0.4692, 0.5713, 0.4692, 0.5686, 0.7223, 0.5485, 0.4692, 0.7484, 0.4692, 0.7484, 0.7223, 0.7248, 0.4535, 0.5779, 0.9911, 0.6078, 0.9638, 0.8775, 0.9911, 0.6504, 0.4692, 0.644, 0.7223, 0.6234, 0.4508, 0.6979, 0.4692, 0.6911, 0.7223, 0.6736, 0.4692, 0.7718, 0.4692, 0.7719, 0.7223, 0.7484, 0.4692, 0.7193, 0.4514, 0.7193, 0.7619, 0.6979, 0.4692, 0.5739, 0.8437, 0.5739, 0.8183, 0.8745, 0.8425, 0.698, 0.4222, 0.6739, 0.4222, 0.6979, 0.0124, 0.8745, 0.8425, 0.8745, 0.866, 0.5739, 0.8437, 0.7495, 0.0124, 0.7726, 0.0124, 0.7474, 0.4222, 0.5738, 0.8424, 0.5738, 0.8166, 0.8767, 0.8429, 0.5944, 0.4222, 0.5713, 0.4222, 0.5925, 0.0124, 0.8767, 0.8429, 0.8767, 0.8686, 0.5738, 0.8424, 0.6487, 0.0124, 0.6727, 0.0124, 0.6507, 0.4222, 0.2574, 0.9722, 0.2574, 0.9546, 0.562, 0.9712, 0.8518, 0.4222, 0.8262, 0.4222, 0.8534, 0.0124, 0.5739, 0.8424, 0.5739, 0.8177, 0.8745, 0.8416, 0.5449, 0.0124, 0.568, 0.0124, 0.5483, 0.4222, 0.8462, 0.9126, 0.8528, 0.9396, 0.607, 0.9126, 0.3702, 0.6142, 0.3744, 0.6336, 0.01598, 0.6142, 0.3744, 0.6336, 0.01886, 0.6335, 0.01598, 0.6142, 0.3979, 0.6531, 0.3912, 0.6729, 0.0223, 0.6531, 0.3912, 0.6729, 0.01598, 0.6729, 0.0223, 0.6531, 0.3721, 0.6749, 0.3653, 0.6935, 0.01879, 0.6749, 0.3653, 0.6935, 0.01443, 0.6935, 0.01879, 0.6749, 0.3684, 0.6336, 0.3766, 0.6531, 0.01598, 0.6336, 0.3766, 0.6531, 0.01919, 0.653, 0.01598, 0.6336, 0.4314, 0.7188, 0.01207, 0.7188, 0.431, 0.7416, 0.431, 0.7416, 0.01207, 0.7188, 0.01006, 0.7415, 0.1459, 0.1612, 0.03603, 0.205, 0.01262, 0.01948, 0.2884, 0.2322, 0.1841, 0.1603, 0.1637, 0.01945, 0.4328, 0.2896, 0.3371, 0.2287, 0.3047, 0.01917, 0.1746, 0.5316, 0.2483, 0.5245, 0.247, 0.594, 0.09752, 0.5278, 0.1746, 0.5316, 0.1751, 0.5977, 0.175, 0.3702, 0.08284, 0.3687, 0.009172, 0.296, 0.02141, 0.5245, 0.09752, 0.5278, 0.09792, 0.5953, 0.5113, 0.4718, 0.5113, 0.705, 0.4892, 0.7075, 0.5113, 0.238, 0.5113, 0.4718, 0.4892, 0.4721, 0.5113, 0.01002, 0.5113, 0.238, 0.4892, 0.2384, 0.08284, 0.3687, 0.08307, 0.448, 0.01725, 0.5033, 0.08307, 0.448, 0.1732, 0.4495, 0.2914, 0.5021, 0.1732, 0.4495, 0.175, 0.3702, 0.2478, 0.2967, 0.1629, 0.01948, 0.1459, 0.1612, 0.01262, 0.01948, 0.3047, 0.0196, 0.2884, 0.2322, 0.1637, 0.01945, 0.4657, 0.02018, 0.4328, 0.2896, 0.3047, 0.01917, 0.1751, 0.5977, 0.1746, 0.5316, 0.247, 0.594, 0.09792, 0.5953, 0.09752, 0.5278, 0.1751, 0.5977, 0.2478, 0.2967, 0.175, 0.3702, 0.009172, 0.296, 0.02431, 0.5943, 0.02141, 0.5245, 0.09792, 0.5953, 0.4892, 0.4721, 0.5113, 0.4718, 0.4892, 0.7075, 0.4892, 0.2384, 0.5113, 0.238, 0.4892, 0.4721, 0.4892, 0.00846, 0.5113, 0.01002, 0.4892, 0.2384, 0.009172, 0.296, 0.08284, 0.3687, 0.01725, 0.5033, 0.01725, 0.5033, 0.08307, 0.448, 0.2914, 0.5021, 0.2914, 0.5021, 0.1732, 0.4495, 0.2478, 0.2967, 0.3803, 0.4983, 0.3033, 0.4985, 0.3064, 0.3878, 0.4328, 0.5041, 0.3803, 0.4983, 0.3875, 0.3886, 0.3875, 0.3886, 0.3064, 0.3878, 0.3238, 0.357, 0.3918, 0.5499, 0.3179, 0.5385, 0.3033, 0.4985, 0.3875, 0.3886, 0.3803, 0.4983, 0.3064, 0.3878, 0.43, 0.3931, 0.4328, 0.5041, 0.3875, 0.3886, 0.4025, 0.3485, 0.3875, 0.3886, 0.3238, 0.357, 0.3803, 0.4983, 0.3918, 0.5499, 0.3033, 0.4985, 0.4241, 0.6963, 0.4193, 0.7181, 0.01297, 0.6963, 0.4193, 0.7181, 0.01064, 0.718, 0.01297, 0.6963])
me_elev.materials.append(mat_material)
me_elev.use_remesh_preserve_volume = False
me_elev.use_remesh_preserve_attributes = False
me_elev.use_mirror_vertex_groups = False
me_elev.update()
arm_armature = bpy.data.armatures.new('Armature')  # bones are not reproduced

# ---- objects
ob_armature = bpy.data.objects.new('Armature', arm_armature)
ob_elev = bpy.data.objects.new('Elev', me_elev)
ob_lamp = bpy.data.objects.new('Lamp', light_spot)
ob_camera = bpy.data.objects.new('Camera', cam_camera)

# ---- transforms, parenting, visibility, modifiers, constraints
ob_armature.location = (0.0, 0.0, 0.0)
ob_armature.lineart.crease_threshold = 0.0
ob_elev.parent = ob_armature
ob_elev.location = (0.0, 0.0, 0.0)
ob_elev.lock_rotations_4d = False
ob_elev.empty_display_type = 'ARROWS'
ob_elev.lineart.crease_threshold = 0.0
ob_elev.material_slots[0].link = 'OBJECT'; ob_elev.material_slots[0].material = mat_material
_vg = ob_elev.vertex_groups.new(name='AxisBigWheel')
for _i, _w in zip([89, 90, 91, 92, 93, 94, 95, 96, 97, 98, 99, 100, 101, 102, 103, 104, 105, 106, 107, 108, 109, 110, 111, 112, 113, 114, 115, 116, 117, 118, 119, 120, 121, 122, 123, 124, 125, 126, 127, 128, 129, 130, 131, 132, 133, 134, 135, 136, 137, 138, 139, 140, 141, 142, 143, 144, 145, 146, 147, 148, 149, 150, 151, 152, 153], [0.9983, 0.9979, 0.9979, 0.9995, 0.9993, 0.9992, 1.0, 0.9992, 0.9994, 0.9987, 0.9982, 0.9987, 0.9992, 0.9981, 0.9987, 0.9986, 0.9981, 0.9994, 0.9999, 0.9996, 0.9982, 0.9996, 0.9985, 0.9995, 0.9999, 0.9993, 0.9993, 0.9998, 0.9989, 0.9986, 0.9997, 0.9989, 0.9988, 0.9997, 0.9984, 0.9984, 0.9996, 0.9982, 0.9989, 0.9998, 0.9993, 0.9994, 0.9998, 0.9996, 0.9982, 0.9995, 0.9985, 0.9996, 0.9998, 0.9993, 0.9993, 0.9997, 0.9989, 0.9986, 0.9996, 0.9989, 0.9989, 0.9996, 0.9984, 0.9984, 0.9995, 0.9982, 0.9989, 0.9997, 0.9993]): _vg.add([_i], _w, 'REPLACE')
_vg = ob_elev.vertex_groups.new(name='AxisSmallWheel')
_vg.add([24, 25, 26, 27, 28, 29, 30, 31, 32, 33, 34, 35, 36, 37, 38, 39, 40, 41, 42, 43, 44, 45, 46, 47, 48, 49, 50, 51, 52, 53, 54, 55, 56, 57, 58, 59, 60, 61, 62, 63, 64, 65, 66, 67, 68, 69, 70, 71, 72, 73, 74, 75, 76, 77, 78, 79, 80, 81, 82, 83, 84, 85, 86, 87, 88], 1.0, 'REPLACE')
_vg = ob_elev.vertex_groups.new(name='Dummy')
_vg.add([0, 1, 2, 3, 4, 5, 6, 7, 8, 9, 10, 11, 12, 13, 14, 15, 16, 17, 18, 19, 20, 21, 22, 23, 154, 155, 156, 157, 158, 159, 160, 161, 162, 163, 164, 165, 166, 167, 168, 169, 170, 171, 172, 173, 174, 175, 176, 177, 178, 179, 180, 181, 182, 183, 184, 185, 186, 187, 188, 189, 190, 191, 192, 193, 194, 195, 196, 197, 198, 199, 200, 201, 202, 203, 204, 205, 206, 207, 208, 209, 210, 211, 212, 213, 214, 215, 216, 217, 218, 219, 220, 221, 222, 223, 224, 225, 226, 227, 228, 229, 230, 231, 232, 233, 234, 235, 236, 237, 238, 239, 240, 241, 242, 243, 244, 245, 246, 247, 248, 249, 250, 251, 252, 253, 254, 255, 256, 257, 258, 259, 260, 261, 262, 263, 264, 265, 266, 267, 268, 269, 270, 271, 272, 273], 1.0, 'REPLACE')
_m = ob_elev.modifiers.new('Armature', 'ARMATURE')
_m.object = ob_armature
ob_lamp.location = (4.076, 1.005, 5.904)
ob_lamp.rotation_euler = (0.6503, 0.05522, 1.866)
ob_lamp.lock_rotations_4d = False
ob_lamp.empty_display_type = 'ARROWS'
ob_lamp.color = (0.0, 0.0, 0.0, 0.0)
ob_lamp.lineart.crease_threshold = 0.0
ob_camera.location = (7.481, -6.508, 5.344)
ob_camera.rotation_euler = (1.109, 0.01082, 0.8149)
ob_camera.lock_rotations_4d = False
ob_camera.empty_display_type = 'ARROWS'
ob_camera.color = (0.0, 0.0, 0.0, 0.0)
ob_camera.display_type = 'WIRE'
ob_camera.lineart.crease_threshold = 0.0

# ---- collection membership
col_collection_1.objects.link(ob_armature)
col_collection_1.objects.link(ob_elev)
col_collection_1.objects.link(ob_lamp)
col_collection_1.objects.link(ob_camera)

# ---- scene / render settings (as saved in the file)
scene.camera = ob_camera
scene.frame_start = 1; scene.frame_end = 40; scene.frame_set(40)
scene.render.engine = 'BLENDER_EEVEE_NEXT'
scene.render.image_settings.file_format = 'JPEG'
scene.render.image_settings.color_mode = 'RGB'
scene.render.image_settings.compression = 90
scene.render.resolution_x = 800
scene.render.resolution_y = 600
scene.render.pixel_aspect_x = 100.0
scene.render.pixel_aspect_y = 100.0
scene.render.fps = 25
scene.render.dither_intensity = 0.0
scene.render.use_compositing = False
scene.render.use_sequencer = False
scene.render.bake_margin = 2
scene.render.bake_bias = 0.0
scene.render.use_stamp_time = False
scene.render.use_stamp_date = False
scene.render.use_stamp_frame = False
scene.render.use_stamp_camera = False
scene.render.use_stamp_scene = False
scene.render.use_stamp_filename = False
scene.render.use_stamp_render_time = False
scene.render.stamp_font_size = 0
scene.cycles.use_denoising = False
scene.cycles.samples = 10
scene.cycles.sampling_pattern = 'TABULATED_SOBOL'
scene.cycles.light_sampling_threshold = 0.0
scene.cycles.use_adaptive_sampling = False
scene.cycles.use_light_tree = False
scene.cycles.blur_glossy = 0.0
scene.cycles.volume_bounces = 1
scene.cycles.pixel_filter_type = 'GAUSSIAN'
scene.cycles.sample_clamp_indirect = 0.0
scene.view_settings.view_transform = 'Raw'
bpy.context.view_layer.update()
